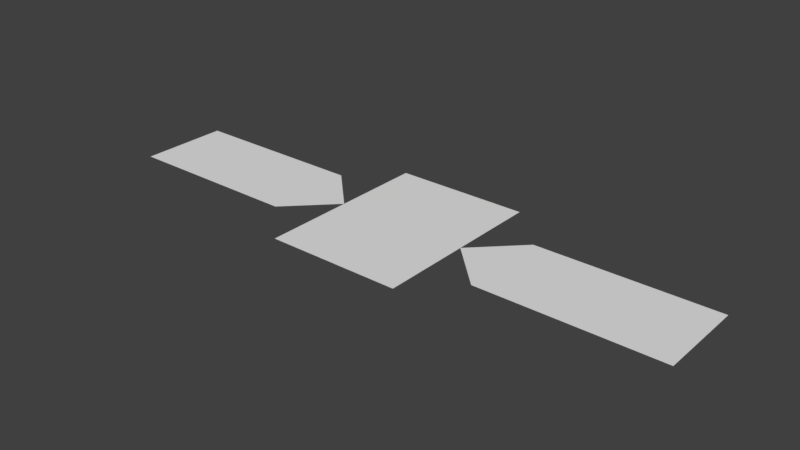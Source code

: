 # Source: satellite.blend  (saved by Blender 2.79.0; exported with 4.5.12 LTS)
import bpy
from mathutils import Matrix  # noqa: F401  (used for matrix-valued properties, if any)

bpy.ops.wm.read_factory_settings(use_empty=True)
scene = bpy.context.scene
scene.name = 'Scene'

# ---- collections
col_collection_1 = bpy.data.collections.new('Collection 1'); scene.collection.children.link(col_collection_1)

# ---- world
world_world = bpy.data.worlds.new('World'); scene.world = world_world
world_world.color = (0.05088, 0.05088, 0.05088)
world_world.use_sun_shadow = False
world_world.sun_shadow_jitter_overblur = 0.0
world_world.cycles.sampling_method = 'MANUAL'

# ---- meshes
me_plane = bpy.data.meshes.new('Plane')
me_plane.from_pydata([(0.65, 0.0, 0.0), (0.15, 0.2, 0.0), (0.25, 0.1, 0.0), (0.65, 0.1, 0.0), (0.15, 0.0, 0.0), (0.0, 0.2, 0.0), (0.0, 0.0, 0.0), (0.25, 0.0, 0.0)], [], [(6, 5, 1, 4), (2, 7, 4), (7, 2, 3, 0)])
_k = set([(1, 4), (2, 4), (4, 6), (4, 7)])
me_plane.attributes.new('sharp_edge', 'BOOLEAN', 'EDGE').data.foreach_set('value', [ (min(e.vertices), max(e.vertices)) in _k for e in me_plane.edges])
_uv = me_plane.uv_layers.new(name='UVMap')
_uv.uv.foreach_set('vector', [0.3161, 0.659, 0.7161, 0.659, 0.7161, 0.9589, 0.3161, 0.9589, 0.2, 7.941e-05, 0.2, 0.2, 7.935e-05, 0.2, 0.2, 0.2, 0.2, 7.941e-05, 0.9999, 7.935e-05, 0.9999, 0.2])
_ca = me_plane.color_attributes.new('Col', 'BYTE_COLOR', 'CORNER')
_ca.data.foreach_set('color', [1.0, 1.0, 1.0, 1.0, 1.0, 1.0, 1.0, 1.0, 1.0, 1.0, 1.0, 1.0, 1.0, 1.0, 1.0, 1.0, 1.0, 1.0, 1.0, 1.0, 1.0, 1.0, 1.0, 1.0, 1.0, 1.0, 1.0, 1.0, 1.0, 1.0, 1.0, 1.0, 1.0, 1.0, 1.0, 1.0, 1.0, 1.0, 1.0, 1.0, 1.0, 1.0, 1.0, 1.0])
_ca = me_plane.color_attributes.new('Col.001', 'BYTE_COLOR', 'CORNER')
_ca.data.foreach_set('color', [0.3864, 0.3864, 0.3864, 1.0, 0.4179, 0.4179, 0.4179, 1.0, 0.4125, 0.4125, 0.4125, 1.0, 0.3712, 0.3712, 0.3712, 1.0, 0.01298, 0.0137, 0.2159, 1.0, 0.0137, 0.01444, 0.2051, 1.0, 0.3712, 0.3712, 0.3712, 1.0, 0.0137, 0.01444, 0.2051, 1.0, 0.01298, 0.0137, 0.2159, 1.0, 0.01444, 0.01521, 0.1878, 1.0, 0.0137, 0.01444, 0.1946, 1.0])
me_plane.use_remesh_preserve_volume = False
me_plane.use_remesh_preserve_attributes = False
me_plane.use_mirror_vertex_groups = False
me_plane.update()

# ---- objects
ob_plane = bpy.data.objects.new('Plane', me_plane)

# ---- transforms, parenting, visibility, modifiers, constraints
ob_plane.location = (0.0, 0.0, 0.0)
ob_plane.lineart.crease_threshold = 0.0
_m = ob_plane.modifiers.new('Mirror', 'MIRROR')
_m.use_axis = (True, True, False)

# ---- collection membership
col_collection_1.objects.link(ob_plane)

# ---- scene / render settings (as saved in the file)
scene.frame_start = 1; scene.frame_end = 250; scene.frame_set(1)
scene.render.engine = 'BLENDER_EEVEE_NEXT'
scene.render.resolution_percentage = 50
scene.render.dither_intensity = 0.0
scene.cycles.use_denoising = False
scene.cycles.samples = 128
scene.cycles.sampling_pattern = 'TABULATED_SOBOL'
scene.cycles.use_adaptive_sampling = False
scene.cycles.use_light_tree = False
scene.cycles.blur_glossy = 0.0
scene.cycles.sample_clamp_indirect = 0.0
scene.view_settings.view_transform = 'Standard'
bpy.context.view_layer.update()

# ---- added for rendering (the .blend has no active camera and no usable light): camera, sun
cam_auto = bpy.data.cameras.new('AutoCamera')
cam_auto.lens = 50.0
cam_auto.sensor_width = 36.0
cam_auto.clip_end = 1000.0
ob_auto_camera = bpy.data.objects.new('AutoCamera', cam_auto)
scene.collection.objects.link(ob_auto_camera)
ob_auto_camera.location = (1.25844, -1.51013, 1.00675)
ob_auto_camera.rotation_euler = (1.09748, -7.21219e-08, 0.694738)
scene.camera = ob_auto_camera
light_auto_sun = bpy.data.lights.new('AutoSun', 'SUN')
light_auto_sun.energy = 3.0
light_auto_sun.angle = 0.0523599
ob_auto_sun = bpy.data.objects.new('AutoSun', light_auto_sun)
scene.collection.objects.link(ob_auto_sun)
ob_auto_sun.rotation_euler = (0.872665, 0.174533, 0.523599)
bpy.context.view_layer.update()
